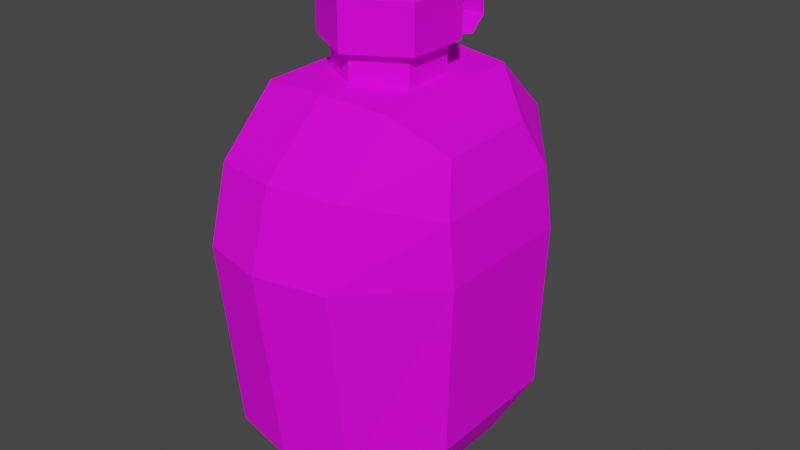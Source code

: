 # Source: Canteen.blend  (saved by Blender 3.0.42; exported with 4.5.12 LTS)
import bpy
from mathutils import Matrix  # noqa: F401  (used for matrix-valued properties, if any)

bpy.ops.wm.read_factory_settings(use_empty=True)
scene = bpy.context.scene
scene.name = 'Scene'

# ---- collections
col_collection = bpy.data.collections.new('Collection'); scene.collection.children.link(col_collection)

# ---- images (referenced by path relative to the original .blend; pixels are not part of the script)
import os
ASSET_DIR = os.environ.get("B2B_ASSET_DIR", "")  # directory of the original .blend (textures are referenced by path, not embedded)
HERE = os.path.dirname(os.path.abspath(__file__))  # packed textures are extracted next to this script under _unpacked/

def load_image(name, relpath, width, height, colorspace="sRGB"):
    """Load a texture the original file referenced (path relative to the .blend, or extracted next to this script)."""
    p = next((c for c in (os.path.join(HERE, relpath), os.path.join(ASSET_DIR, relpath)) if relpath and os.path.exists(c)), "")
    if p:
        img = bpy.data.images.load(p, check_existing=True)
        img.name = name
    else:  # same state as the original file: an image datablock whose file is absent (Cycles renders it pink)
        img = bpy.data.images.new(name, width, height)
        img.source = "FILE"
        img.filepath = "//" + (relpath or name)
    img.colorspace_settings.name = colorspace
    return img
img_t_pallet_png = load_image('T_Pallet.png', 'T_Pallet.png', 1024, 1024, 'sRGB')

# ---- materials (node trees are filled in below, after node groups)
mat_material = bpy.data.materials.new('Material')
mat_material.alpha_threshold = 0.0
mat_material.use_transparent_shadow = False
mat_material.line_color = (0.0, 0.0, 0.0, 1.0)

# ---- material node trees
mat_material.use_nodes = True; mat_material.node_tree.nodes.clear()
_N = mat_material.node_tree.nodes; _L = mat_material.node_tree.links
n0 = _N.new('ShaderNodeOutputMaterial'); n0.name = 'Material Output'; n0.location = (300, 300)
n1 = _N.new('ShaderNodeBsdfPrincipled'); n1.name = 'Principled BSDF'; n1.location = (10, 300)
n1.distribution = 'GGX'
n1.subsurface_method = 'BURLEY'
n1.inputs[2].default_value = 0.8621
n1.inputs[3].default_value = 1.45
n1.inputs[13].default_value = 0.1759
n1.inputs[27].default_value = (0.0, 0.0, 0.0, 1.0)
n1.inputs[28].default_value = 1.0
n2 = _N.new('ShaderNodeTexCoord'); n2.name = 'Texture Coordinate'; n2.location = (-699, 197)
n3 = _N.new('ShaderNodeTexImage'); n3.name = 'Image Texture'; n3.location = (-372, 157)
n3.image = img_t_pallet_png
_L.new(n1.outputs[0], n0.inputs[0])
_L.new(n2.outputs[2], n3.inputs[0])
_L.new(n2.outputs[1], n1.inputs[5])
_L.new(n3.outputs[1], n1.inputs[4])
_L.new(n3.outputs[0], n1.inputs[0])
n0.is_active_output = True

# ---- world
world_world = bpy.data.worlds.new('World'); scene.world = world_world
world_world.use_nodes = True; world_world.node_tree.nodes.clear()
_N = world_world.node_tree.nodes; _L = world_world.node_tree.links
n0 = _N.new('ShaderNodeOutputWorld'); n0.name = 'World Output'; n0.location = (300, 300)
n1 = _N.new('ShaderNodeBackground'); n1.name = 'Background'; n1.location = (10, 300)
n1.inputs[0].default_value = (0.05088, 0.05088, 0.05088, 1.0)
_L.new(n1.outputs[0], n0.inputs[0])
n0.is_active_output = True
world_world.color = (0.05088, 0.05088, 0.05088)
world_world.use_sun_shadow = False
world_world.sun_shadow_jitter_overblur = 0.0

# ---- meshes
me_cube_001 = bpy.data.meshes.new('Cube.001')
me_cube_001.from_pydata([(-0.0331, -0.03474, 0.02429), (-0.03507, 0.02507, 0.0262), (0.04205, -0.02446, 0.02566), (0.04205, 0.02355, 0.02624), (-0.0367, -0.03526, 0.08317), (-0.0367, 0.03493, 0.08361), (0.04383, -0.02486, 0.08317), (0.04383, 0.02453, 0.08361), (-0.0367, -0.03084, 0.1034), (-0.0367, 0.02964, 0.1041), (0.04169, -0.02449, 0.1034), (0.04169, 0.02329, 0.1041), (-0.03033, -0.01788, 0.1192), (-0.03033, 0.01657, 0.12), (0.0367, -0.01788, 0.1192), (0.0367, 0.01657, 0.12), (-0.03033, -0.01032, 0.009492), (-0.03033, 0.01143, 0.009781), (0.03403, -0.01032, 0.009492), (0.03403, 0.01143, 0.009781), (0.02264, 0.04618, 0.02102), (0.0, 0.05096, 0.02039), (-0.02264, 0.04618, 0.02102), (-0.02264, -0.0473, 0.02031), (0.0, -0.05214, 0.01966), (0.02264, -0.0473, 0.02031), (-0.02264, 0.05465, 0.08735), (0.0, 0.0603, 0.08797), (0.02264, 0.05465, 0.08735), (0.02264, -0.05486, 0.08682), (0.0, -0.06048, 0.08742), (-0.02264, -0.05486, 0.08682), (-0.02264, 0.04639, 0.1127), (0.0, 0.05119, 0.1138), (0.02264, 0.04639, 0.1127), (0.02264, -0.04796, 0.1118), (0.0, -0.05286, 0.1129), (-0.02264, -0.04796, 0.1118), (-0.02264, 0.026, 0.1323), (0.0, 0.0287, 0.1338), (0.02264, 0.026, 0.1323), (0.02264, -0.02775, 0.1312), (0.0, -0.03058, 0.1327), (-0.02264, -0.02775, 0.1312), (0.02264, 0.03923, 0.01016), (0.0, 0.0433, 0.009316), (-0.02264, 0.03923, 0.01016), (-0.02264, -0.03927, 0.009801), (0.0, -0.04329, 0.008952), (0.02264, -0.03927, 0.009801), (0.02264, 0.01798, 0.0007107), (0.0, 0.0183, 0.0008787), (-0.02264, 0.01798, 0.0007107), (-0.02264, -0.01595, 0.0003542), (0.0, -0.016, 0.0005154), (0.02264, -0.01595, 0.0003542), (-0.03033, 0.01219, 0.02607), (-0.03033, -0.01145, 0.02585), (-0.03033, -0.01681, 0.1036), (-0.03033, 0.01582, 0.104), (-0.03033, -0.01541, 0.08329), (-0.03033, 0.01486, 0.08348), (0.0, 0.01638, 0.1425), (0.01524, 0.007587, 0.1425), (0.01524, -0.01001, 0.1425), (-1.51e-09, -0.01881, 0.1425), (-0.01524, -0.01001, 0.1425), (-0.01524, 0.007587, 0.1425), (1.678e-10, 0.02049, 0.1425), (0.01879, 0.009638, 0.1425), (0.01879, -0.01206, 0.1425), (-1.678e-09, -0.02291, 0.1425), (-0.01879, -0.01206, 0.1425), (-0.01879, 0.009638, 0.1425), (-0.01524, 0.007587, 0.1292), (-0.01524, -0.01001, 0.1292), (-1.51e-09, -0.01881, 0.1292), (0.01524, -0.01001, 0.1292), (0.01524, 0.007587, 0.1292), (0.0, 0.01638, 0.1292), (0.01538, 0.007668, 0.1616), (0.01879, 0.009638, 0.1582), (7.55e-10, 0.01655, 0.1616), (1.678e-10, 0.02049, 0.1582), (0.01538, -0.01009, 0.1616), (0.01879, -0.01206, 0.1582), (-9.228e-10, -0.01897, 0.1616), (-1.678e-09, -0.02291, 0.1582), (-0.01538, -0.01009, 0.1616), (-0.01879, -0.01206, 0.1582), (-0.01538, 0.007668, 0.1616), (-0.01879, 0.009638, 0.1582), (0.01122, 0.0122, 0.1568), (0.005862, 0.02922, 0.1548), (0.005862, 0.0383, 0.1414), (0.005862, 0.03283, 0.1363), (0.005862, 0.02426, 0.1379), (0.005862, 0.03743, 0.1496), (0.01376, 0.005541, 0.1381), (-0.01006, 0.0122, 0.1568), (-0.004697, 0.02922, 0.1548), (-0.004697, 0.0383, 0.1414), (-0.004697, 0.03283, 0.1363), (-0.004697, 0.02426, 0.1379), (-0.004697, 0.03743, 0.1496), (-0.0126, 0.005541, 0.1381)], [], [(3, 2, 18, 19), (22, 1, 5, 26), (6, 7, 11, 10), (2, 3, 7, 6), (1, 56, 61, 5), (25, 2, 6, 29), (35, 10, 14, 41), (5, 61, 59, 9), (29, 6, 10, 35), (26, 5, 9, 32), (38, 13, 12, 43), (32, 9, 13, 38), (10, 11, 15, 14), (9, 59, 13), (23, 0, 16, 47), (20, 3, 19, 44), (0, 57, 16), (50, 19, 18, 55), (47, 16, 53), (44, 19, 50), (17, 46, 52), (46, 45, 51, 52), (45, 44, 50, 51), (18, 49, 55), (49, 48, 54, 55), (48, 47, 53, 54), (17, 52, 53, 16), (52, 51, 54, 53), (51, 50, 55, 54), (1, 22, 46, 17), (22, 21, 45, 46), (21, 20, 44, 45), (2, 25, 49, 18), (25, 24, 48, 49), (24, 23, 47, 48), (11, 34, 40, 15), (34, 33, 39, 40), (33, 32, 38, 39), (15, 40, 41, 14), (40, 39, 42, 41), (39, 38, 43, 42), (7, 28, 34, 11), (28, 27, 33, 34), (27, 26, 32, 33), (4, 31, 37, 8), (31, 30, 36, 37), (30, 29, 35, 36), (8, 37, 43, 12), (37, 36, 42, 43), (36, 35, 41, 42), (0, 23, 31, 4), (23, 24, 30, 31), (24, 25, 29, 30), (3, 20, 28, 7), (20, 21, 27, 28), (21, 22, 26, 27), (61, 56, 57, 60), (60, 57, 0, 4), (13, 59, 58, 12), (12, 58, 8), (16, 57, 56, 17), (17, 56, 1), (59, 61, 60, 58), (58, 60, 4, 8), (67, 66, 72, 73), (65, 64, 70, 71), (63, 62, 68, 69), (62, 67, 73, 68), (66, 65, 71, 72), (64, 63, 69, 70), (73, 91, 83, 68), (68, 83, 81, 69), (71, 87, 89, 72), (72, 89, 91, 73), (69, 81, 85, 70), (70, 85, 87, 71), (67, 62, 79, 74), (65, 66, 75, 76), (63, 64, 77, 78), (66, 67, 74, 75), (64, 65, 76, 77), (62, 63, 78, 79), (81, 83, 82, 80), (85, 81, 80, 84), (87, 85, 84, 86), (89, 87, 86, 88), (91, 89, 88, 90), (83, 91, 90, 82), (80, 82, 90, 88, 86, 84), (93, 97, 104, 100), (94, 95, 102, 101), (92, 93, 100, 99), (96, 98, 105, 103), (95, 96, 103, 102), (97, 94, 101, 104)])
_uv = me_cube_001.uv_layers.new(name='UVMap')
_uv.uv.foreach_set('vector', [0.8617, 0.8467, 0.8619, 0.8448, 0.8624, 0.8454, 0.8623, 0.8463, 0.8545, 0.8474, 0.8546, 0.8465, 0.8565, 0.847, 0.8567, 0.8478, 0.86, 0.8445, 0.8598, 0.8465, 0.8591, 0.8464, 0.8594, 0.8445, 0.8619, 0.8448, 0.8617, 0.8467, 0.8598, 0.8465, 0.86, 0.8445, 0.8546, 0.8465, 0.8547, 0.846, 0.8565, 0.8461, 0.8565, 0.847, 0.8622, 0.8439, 0.8619, 0.8448, 0.86, 0.8445, 0.8601, 0.8433, 0.8592, 0.8435, 0.8594, 0.8445, 0.8588, 0.8447, 0.8585, 0.8442, 0.8565, 0.847, 0.8565, 0.8461, 0.8572, 0.8462, 0.8572, 0.8468, 0.8601, 0.8433, 0.86, 0.8445, 0.8594, 0.8445, 0.8592, 0.8435, 0.8567, 0.8478, 0.8565, 0.847, 0.8572, 0.8468, 0.8575, 0.8475, 0.8582, 0.8466, 0.8577, 0.8462, 0.8577, 0.8448, 0.8582, 0.8444, 0.8575, 0.8475, 0.8572, 0.8468, 0.8577, 0.8462, 0.8582, 0.8466, 0.8594, 0.8445, 0.8591, 0.8464, 0.8586, 0.8461, 0.8588, 0.8447, 0.8572, 0.8468, 0.8572, 0.8462, 0.8577, 0.8462, 0.8545, 0.8436, 0.8546, 0.8441, 0.8541, 0.8451, 0.8542, 0.8439, 0.8617, 0.8477, 0.8617, 0.8467, 0.8623, 0.8463, 0.8621, 0.8474, 0.8546, 0.8441, 0.8547, 0.845, 0.8541, 0.8451, 0.8605, 0.8506, 0.8601, 0.8504, 0.8601, 0.8495, 0.8605, 0.8492, 0.8542, 0.8439, 0.8541, 0.8451, 0.8539, 0.8448, 0.8621, 0.8474, 0.8623, 0.8463, 0.8625, 0.8466, 0.8541, 0.846, 0.8541, 0.8471, 0.8538, 0.8462, 0.862, 0.8515, 0.8612, 0.8517, 0.8612, 0.8506, 0.862, 0.8506, 0.8612, 0.8517, 0.8605, 0.8515, 0.8605, 0.8506, 0.8612, 0.8506, 0.8601, 0.8495, 0.8605, 0.8483, 0.8605, 0.8492, 0.8605, 0.8483, 0.8612, 0.8481, 0.8612, 0.8492, 0.8605, 0.8492, 0.8612, 0.8481, 0.862, 0.8483, 0.862, 0.8492, 0.8612, 0.8492, 0.8541, 0.846, 0.8538, 0.8462, 0.8539, 0.8448, 0.8541, 0.8451, 0.862, 0.8506, 0.8612, 0.8506, 0.8612, 0.8492, 0.862, 0.8492, 0.8612, 0.8506, 0.8605, 0.8506, 0.8605, 0.8492, 0.8612, 0.8492, 0.8546, 0.8465, 0.8545, 0.8474, 0.8541, 0.8471, 0.8541, 0.846, 0.8553, 0.8482, 0.8546, 0.8482, 0.8546, 0.8478, 0.8554, 0.8478, 0.8546, 0.8482, 0.8539, 0.8482, 0.8539, 0.8478, 0.8546, 0.8478, 0.8619, 0.8448, 0.8622, 0.8439, 0.8625, 0.8442, 0.8624, 0.8454, 0.8605, 0.8479, 0.8612, 0.8477, 0.8612, 0.8481, 0.8605, 0.8483, 0.8561, 0.8509, 0.8569, 0.8508, 0.8569, 0.8512, 0.8561, 0.8512, 0.8591, 0.8464, 0.8587, 0.8473, 0.8582, 0.8464, 0.8586, 0.8461, 0.8586, 0.8479, 0.8594, 0.8477, 0.8594, 0.8487, 0.8586, 0.8488, 0.8594, 0.8477, 0.8601, 0.8479, 0.8601, 0.8488, 0.8594, 0.8487, 0.8582, 0.8492, 0.8586, 0.8488, 0.8586, 0.851, 0.8582, 0.8506, 0.8586, 0.8488, 0.8594, 0.8487, 0.8594, 0.8511, 0.8586, 0.851, 0.8594, 0.8487, 0.8601, 0.8488, 0.8601, 0.851, 0.8594, 0.8511, 0.8598, 0.8465, 0.8595, 0.8477, 0.8587, 0.8473, 0.8591, 0.8464, 0.8538, 0.8504, 0.8546, 0.8505, 0.8546, 0.8512, 0.8539, 0.8512, 0.8546, 0.8505, 0.8553, 0.8504, 0.8554, 0.8512, 0.8546, 0.8512, 0.8566, 0.8441, 0.8567, 0.8433, 0.8575, 0.8436, 0.8572, 0.8443, 0.8569, 0.8487, 0.8561, 0.8486, 0.8561, 0.8478, 0.8569, 0.8478, 0.8561, 0.8486, 0.8554, 0.8486, 0.8554, 0.8478, 0.8561, 0.8478, 0.8572, 0.8443, 0.8575, 0.8436, 0.8582, 0.8444, 0.8577, 0.8448, 0.8601, 0.8518, 0.8594, 0.852, 0.8594, 0.8511, 0.8601, 0.851, 0.8594, 0.852, 0.8586, 0.8518, 0.8586, 0.851, 0.8594, 0.8511, 0.8546, 0.8441, 0.8545, 0.8436, 0.8567, 0.8433, 0.8566, 0.8441, 0.8569, 0.8508, 0.8561, 0.8509, 0.8561, 0.8486, 0.8569, 0.8487, 0.8561, 0.8509, 0.8554, 0.8508, 0.8554, 0.8486, 0.8561, 0.8486, 0.8617, 0.8467, 0.8617, 0.8477, 0.8595, 0.8477, 0.8598, 0.8465, 0.8539, 0.8482, 0.8546, 0.8482, 0.8546, 0.8505, 0.8538, 0.8504, 0.8546, 0.8482, 0.8553, 0.8482, 0.8553, 0.8504, 0.8546, 0.8505, 0.8565, 0.8461, 0.8547, 0.846, 0.8547, 0.845, 0.8566, 0.8449, 0.8566, 0.8449, 0.8547, 0.845, 0.8546, 0.8441, 0.8566, 0.8441, 0.8577, 0.8462, 0.8572, 0.8462, 0.8572, 0.8449, 0.8577, 0.8448, 0.8577, 0.8448, 0.8572, 0.8449, 0.8572, 0.8443, 0.8541, 0.8451, 0.8547, 0.845, 0.8547, 0.846, 0.8541, 0.846, 0.8541, 0.846, 0.8547, 0.846, 0.8546, 0.8465, 0.8572, 0.8462, 0.8565, 0.8461, 0.8566, 0.8449, 0.8572, 0.8449, 0.8572, 0.8449, 0.8566, 0.8449, 0.8566, 0.8441, 0.8572, 0.8443, 0.8356, 0.9273, 0.8356, 0.9267, 0.8357, 0.9266, 0.8357, 0.9274, 0.835, 0.9264, 0.8345, 0.9267, 0.8344, 0.9266, 0.835, 0.9262, 0.8345, 0.9273, 0.835, 0.9276, 0.835, 0.9277, 0.8344, 0.9274, 0.835, 0.9276, 0.8356, 0.9273, 0.8357, 0.9274, 0.835, 0.9277, 0.8356, 0.9267, 0.835, 0.9264, 0.835, 0.9262, 0.8357, 0.9266, 0.8345, 0.9267, 0.8345, 0.9273, 0.8344, 0.9274, 0.8344, 0.9266, 0.8343, 0.9281, 0.8337, 0.9281, 0.8337, 0.9277, 0.8343, 0.9277, 0.8343, 0.9277, 0.8348, 0.9277, 0.8348, 0.9285, 0.8343, 0.9285, 0.8331, 0.9289, 0.8336, 0.9289, 0.8336, 0.9292, 0.8331, 0.9292, 0.8343, 0.9289, 0.8337, 0.9289, 0.8337, 0.9281, 0.8343, 0.9281, 0.8331, 0.9277, 0.8336, 0.9277, 0.8336, 0.9281, 0.8331, 0.9281, 0.8331, 0.9281, 0.8336, 0.9281, 0.8336, 0.9289, 0.8331, 0.9289, 0.8497, 0.8485, 0.8497, 0.8473, 0.8506, 0.8473, 0.8506, 0.8485, 0.8506, 0.8479, 0.8506, 0.8467, 0.8515, 0.8467, 0.8515, 0.8479, 0.8506, 0.8498, 0.8506, 0.8485, 0.8515, 0.8485, 0.8515, 0.8498, 0.8497, 0.8492, 0.8497, 0.8485, 0.8506, 0.8485, 0.8506, 0.8492, 0.8506, 0.8485, 0.8506, 0.8479, 0.8515, 0.8479, 0.8515, 0.8485, 0.8497, 0.8473, 0.8497, 0.8467, 0.8506, 0.8467, 0.8506, 0.8473, 0.8348, 0.9285, 0.8348, 0.9277, 0.835, 0.9278, 0.835, 0.9284, 0.8344, 0.9266, 0.8344, 0.9274, 0.8343, 0.9273, 0.8343, 0.9267, 0.8336, 0.9289, 0.8336, 0.9281, 0.8337, 0.9282, 0.8337, 0.9288, 0.8331, 0.9266, 0.8337, 0.9262, 0.8337, 0.9264, 0.8332, 0.9267, 0.8331, 0.9274, 0.8331, 0.9266, 0.8332, 0.9267, 0.8332, 0.9273, 0.8337, 0.9277, 0.8331, 0.9274, 0.8332, 0.9273, 0.8337, 0.9276, 0.8343, 0.9273, 0.8337, 0.9276, 0.8332, 0.9273, 0.8332, 0.9267, 0.8337, 0.9264, 0.8343, 0.9267, 0.8494, 0.9832, 0.8494, 0.9823, 0.8505, 0.9823, 0.8505, 0.9832, 0.8481, 0.9819, 0.8481, 0.9824, 0.847, 0.9824, 0.847, 0.9819, 0.8489, 0.9849, 0.8494, 0.9832, 0.8505, 0.9832, 0.851, 0.9849, 0.8481, 0.9833, 0.8489, 0.9852, 0.8462, 0.9852, 0.847, 0.9833, 0.8481, 0.9824, 0.8481, 0.9833, 0.847, 0.9833, 0.847, 0.9824, 0.8494, 0.9823, 0.8494, 0.9819, 0.8505, 0.9819, 0.8505, 0.9823])
me_cube_001.materials.append(mat_material)
me_cube_001.use_remesh_fix_poles = True
me_cube_001.use_remesh_preserve_attributes = False
me_cube_001.update()

# ---- objects
ob_canteen = bpy.data.objects.new('Canteen', me_cube_001)

# ---- transforms, parenting, visibility, modifiers, constraints
ob_canteen.location = (0.0, 0.0, 0.0)

# ---- collection membership
col_collection.objects.link(ob_canteen)

# ---- scene / render settings (as saved in the file)
scene.frame_start = 1; scene.frame_end = 250; scene.frame_set(1)
scene.render.engine = 'BLENDER_EEVEE_NEXT'
scene.cycles.use_denoising = False
scene.cycles.samples = 128
scene.cycles.sampling_pattern = 'TABULATED_SOBOL'
scene.cycles.use_adaptive_sampling = False
scene.cycles.use_light_tree = False
scene.view_settings.view_transform = 'Filmic'
bpy.context.view_layer.update()

# ---- added for rendering (the .blend has no active camera and no usable light): camera, sun
cam_auto = bpy.data.cameras.new('AutoCamera')
cam_auto.lens = 50.0
cam_auto.sensor_width = 36.0
cam_auto.clip_end = 1000.0
ob_auto_camera = bpy.data.objects.new('AutoCamera', cam_auto)
scene.collection.objects.link(ob_auto_camera)
ob_auto_camera.location = (0.204332, -0.24101, 0.241611)
ob_auto_camera.rotation_euler = (1.09748, -7.21219e-08, 0.694738)
scene.camera = ob_auto_camera
light_auto_sun = bpy.data.lights.new('AutoSun', 'SUN')
light_auto_sun.energy = 3.0
light_auto_sun.angle = 0.0523599
ob_auto_sun = bpy.data.objects.new('AutoSun', light_auto_sun)
scene.collection.objects.link(ob_auto_sun)
ob_auto_sun.rotation_euler = (0.872665, 0.174533, 0.523599)
bpy.context.view_layer.update()

